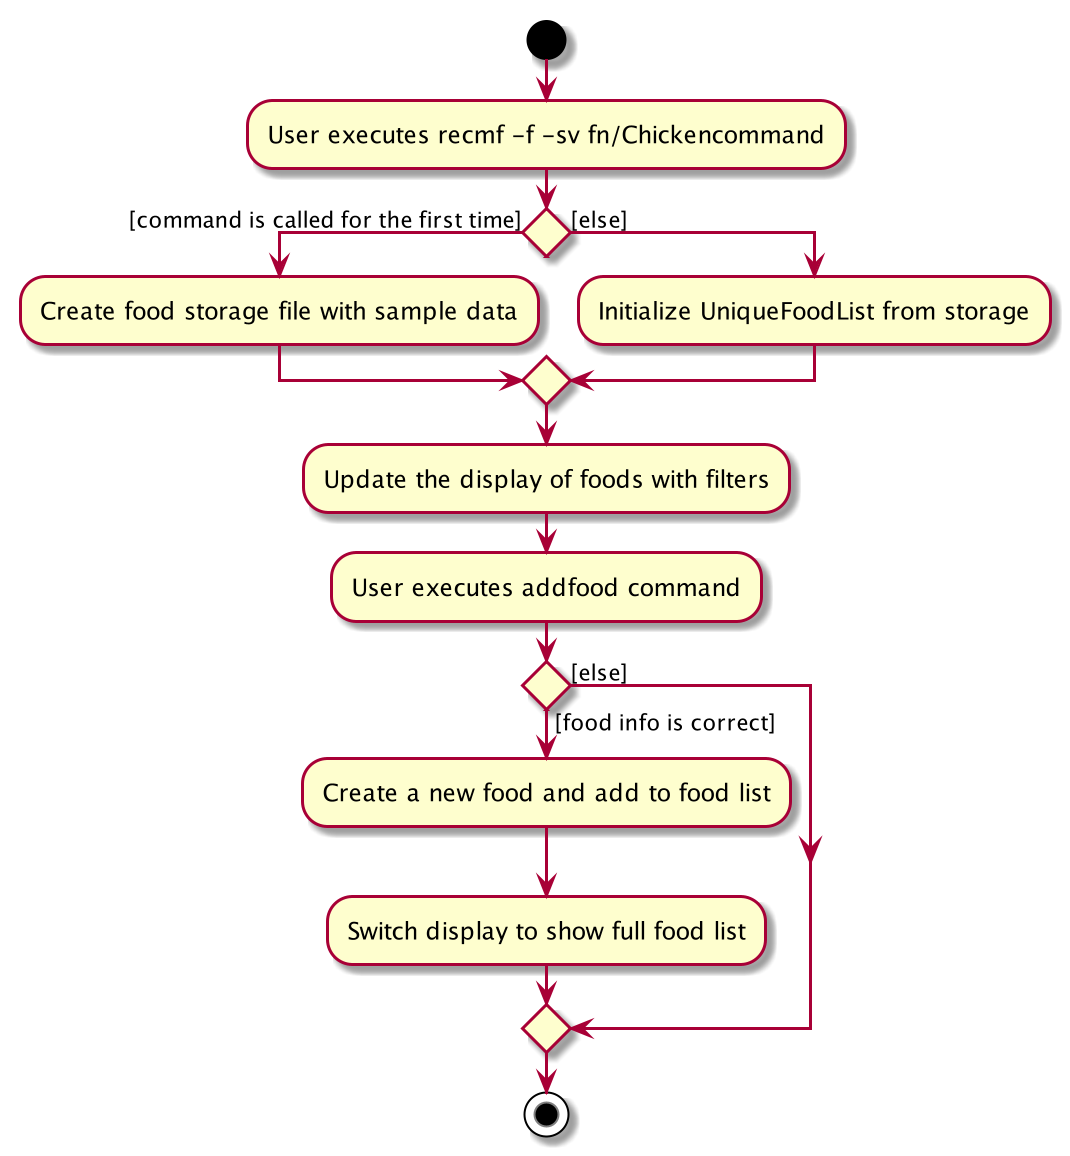

The diagram above was rendered by PlantUML. Its source (embedded in the PNG):
@startuml
start
:User executes recmf -f -sv fn/Chickencommand;

if () then ([command is called for the first time])
    :Create food storage file with sample data;
else ([else])
    :Initialize UniqueFoodList from storage;
endif
:Update the display of foods with filters;
:User executes addfood command;
if () then ([food info is correct])
    :Create a new food and add to food list;
    :Switch display to show full food list;
else ([else])
endif
stop
@enduml